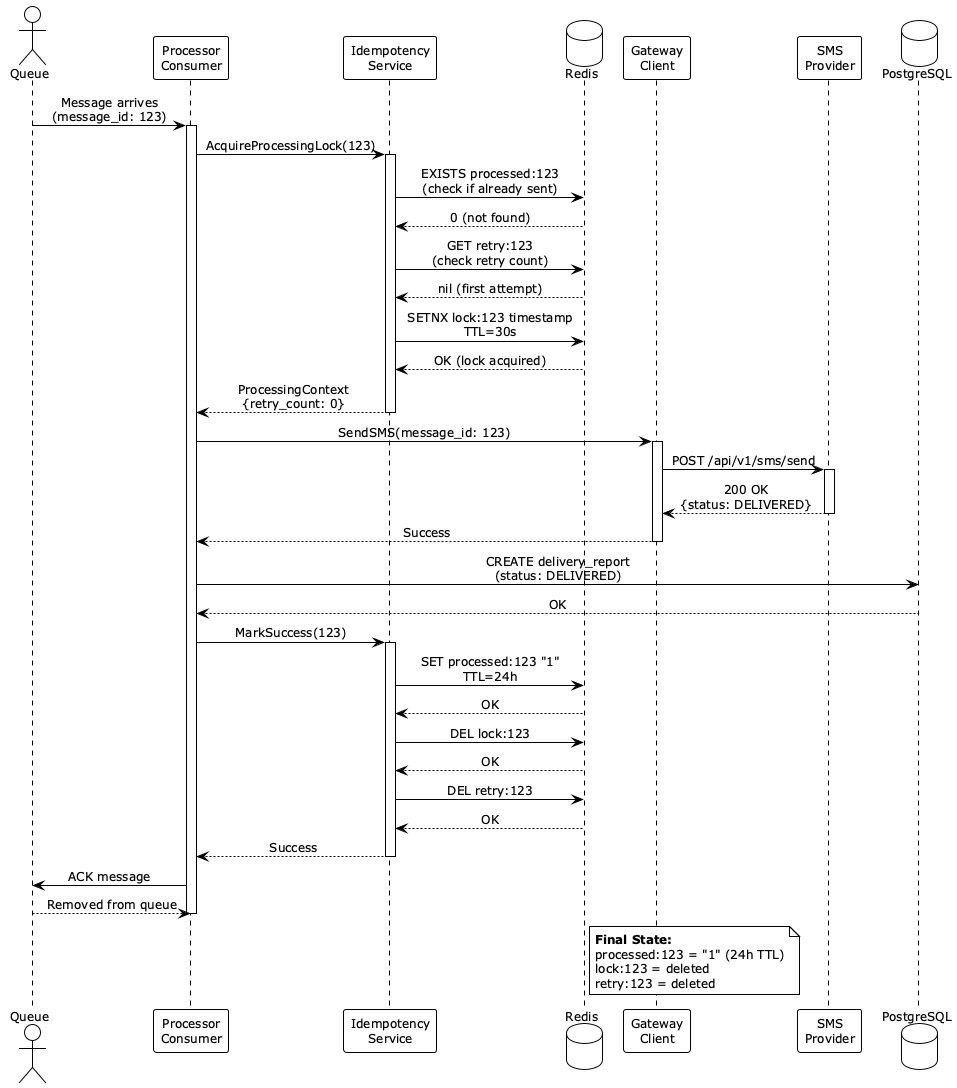

The diagram above was rendered by PlantUML. Its source (embedded in the PNG):
@startuml Idempotency - Normal Processing Flow
!theme plain
skinparam sequenceMessageAlign center
skinparam defaultFontSize 12

actor Queue
participant "Processor\nConsumer" as Processor
participant "Idempotency\nService" as Idempotency
database Redis
participant "Gateway\nClient" as Gateway
participant "SMS\nProvider" as Provider
database PostgreSQL

Queue -> Processor: Message arrives\n(message_id: 123)
activate Processor

Processor -> Idempotency: AcquireProcessingLock(123)
activate Idempotency

Idempotency -> Redis: EXISTS processed:123\n(check if already sent)
Redis --> Idempotency: 0 (not found)

Idempotency -> Redis: GET retry:123\n(check retry count)
Redis --> Idempotency: nil (first attempt)

Idempotency -> Redis: SETNX lock:123 timestamp\nTTL=30s
Redis --> Idempotency: OK (lock acquired)

Idempotency --> Processor: ProcessingContext\n{retry_count: 0}
deactivate Idempotency

Processor -> Gateway: SendSMS(message_id: 123)
activate Gateway
Gateway -> Provider: POST /api/v1/sms/send
activate Provider
Provider --> Gateway: 200 OK\n{status: DELIVERED}
deactivate Provider
Gateway --> Processor: Success
deactivate Gateway

Processor -> PostgreSQL: CREATE delivery_report\n(status: DELIVERED)
PostgreSQL --> Processor: OK

Processor -> Idempotency: MarkSuccess(123)
activate Idempotency

Idempotency -> Redis: SET processed:123 "1"\nTTL=24h
Redis --> Idempotency: OK

Idempotency -> Redis: DEL lock:123
Redis --> Idempotency: OK

Idempotency -> Redis: DEL retry:123
Redis --> Idempotency: OK

Idempotency --> Processor: Success
deactivate Idempotency

Processor -> Queue: ACK message
Queue --> Processor: Removed from queue

deactivate Processor

note right of Redis
  **Final State:**
  processed:123 = "1" (24h TTL)
  lock:123 = deleted
  retry:123 = deleted
end note

@enduml